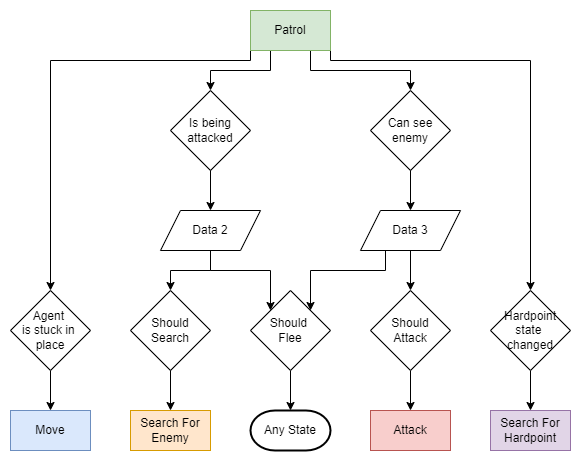

The diagram above was exported from draw.io. Its source (the exported page's mxGraphModel, read from the mxfile embedded in the PNG):
<mxGraphModel dx="868" dy="553" grid="1" gridSize="10" guides="1" tooltips="1" connect="1" arrows="1" fold="1" page="1" pageScale="1" pageWidth="850" pageHeight="1100" math="0" shadow="0">
  <root>
    <mxCell id="0" />
    <mxCell id="1" parent="0" />
    <mxCell id="Mf5qLF5awFzb58kmakeq-31" style="edgeStyle=orthogonalEdgeStyle;rounded=0;orthogonalLoop=1;jettySize=auto;html=1;exitX=0.25;exitY=1;exitDx=0;exitDy=0;entryX=0.5;entryY=0;entryDx=0;entryDy=0;" parent="1" source="CVDtPJIxAQ5w-FMLSzL4-14" target="Mf5qLF5awFzb58kmakeq-24" edge="1">
      <mxGeometry relative="1" as="geometry" />
    </mxCell>
    <mxCell id="Mf5qLF5awFzb58kmakeq-32" style="edgeStyle=orthogonalEdgeStyle;rounded=0;orthogonalLoop=1;jettySize=auto;html=1;exitX=0.75;exitY=1;exitDx=0;exitDy=0;" parent="1" source="CVDtPJIxAQ5w-FMLSzL4-14" target="Mf5qLF5awFzb58kmakeq-29" edge="1">
      <mxGeometry relative="1" as="geometry" />
    </mxCell>
    <mxCell id="Mf5qLF5awFzb58kmakeq-33" style="edgeStyle=orthogonalEdgeStyle;rounded=0;orthogonalLoop=1;jettySize=auto;html=1;exitX=1;exitY=1;exitDx=0;exitDy=0;entryX=0.5;entryY=0;entryDx=0;entryDy=0;" parent="1" source="CVDtPJIxAQ5w-FMLSzL4-14" target="Mf5qLF5awFzb58kmakeq-10" edge="1">
      <mxGeometry relative="1" as="geometry">
        <Array as="points">
          <mxPoint x="520" y="90" />
          <mxPoint x="720" y="90" />
        </Array>
      </mxGeometry>
    </mxCell>
    <mxCell id="Mf5qLF5awFzb58kmakeq-34" style="edgeStyle=orthogonalEdgeStyle;rounded=0;orthogonalLoop=1;jettySize=auto;html=1;exitX=0;exitY=1;exitDx=0;exitDy=0;" parent="1" source="CVDtPJIxAQ5w-FMLSzL4-14" target="Mf5qLF5awFzb58kmakeq-8" edge="1">
      <mxGeometry relative="1" as="geometry">
        <Array as="points">
          <mxPoint x="440" y="90" />
          <mxPoint x="240" y="90" />
        </Array>
      </mxGeometry>
    </mxCell>
    <mxCell id="CVDtPJIxAQ5w-FMLSzL4-14" value="Patrol" style="rounded=0;whiteSpace=wrap;html=1;fillColor=#d5e8d4;strokeColor=#82b366;" parent="1" vertex="1">
      <mxGeometry x="440" y="40" width="80" height="40" as="geometry" />
    </mxCell>
    <mxCell id="Mf5qLF5awFzb58kmakeq-5" value="Move" style="rounded=0;whiteSpace=wrap;html=1;fillColor=#dae8fc;strokeColor=#6c8ebf;" parent="1" vertex="1">
      <mxGeometry x="200" y="440" width="80" height="40" as="geometry" />
    </mxCell>
    <mxCell id="Mf5qLF5awFzb58kmakeq-6" value="Search For Hardpoint" style="rounded=0;whiteSpace=wrap;html=1;fillColor=#e1d5e7;strokeColor=#9673a6;" parent="1" vertex="1">
      <mxGeometry x="680" y="440" width="80" height="40" as="geometry" />
    </mxCell>
    <mxCell id="Mf5qLF5awFzb58kmakeq-7" style="edgeStyle=orthogonalEdgeStyle;rounded=0;orthogonalLoop=1;jettySize=auto;html=1;exitX=0.5;exitY=1;exitDx=0;exitDy=0;" parent="1" source="Mf5qLF5awFzb58kmakeq-8" target="Mf5qLF5awFzb58kmakeq-5" edge="1">
      <mxGeometry relative="1" as="geometry" />
    </mxCell>
    <mxCell id="Mf5qLF5awFzb58kmakeq-8" value="Agent &lt;br&gt;is stuck in &lt;br&gt;place" style="rhombus;whiteSpace=wrap;html=1;rounded=0;" parent="1" vertex="1">
      <mxGeometry x="200" y="320" width="80" height="80" as="geometry" />
    </mxCell>
    <mxCell id="Mf5qLF5awFzb58kmakeq-9" style="edgeStyle=orthogonalEdgeStyle;rounded=0;orthogonalLoop=1;jettySize=auto;html=1;exitX=0.5;exitY=1;exitDx=0;exitDy=0;entryX=0.5;entryY=0;entryDx=0;entryDy=0;" parent="1" source="Mf5qLF5awFzb58kmakeq-10" target="Mf5qLF5awFzb58kmakeq-6" edge="1">
      <mxGeometry relative="1" as="geometry" />
    </mxCell>
    <mxCell id="Mf5qLF5awFzb58kmakeq-10" value="Hardpoint state &lt;br&gt;changed" style="rhombus;whiteSpace=wrap;html=1;rounded=0;" parent="1" vertex="1">
      <mxGeometry x="680" y="320" width="80" height="80" as="geometry" />
    </mxCell>
    <mxCell id="Mf5qLF5awFzb58kmakeq-11" value="Attack" style="rounded=0;whiteSpace=wrap;html=1;fillColor=#f8cecc;strokeColor=#b85450;" parent="1" vertex="1">
      <mxGeometry x="560" y="440" width="80" height="40" as="geometry" />
    </mxCell>
    <mxCell id="Mf5qLF5awFzb58kmakeq-12" value="Search For Enemy" style="rounded=0;whiteSpace=wrap;html=1;fillColor=#ffe6cc;strokeColor=#d79b00;" parent="1" vertex="1">
      <mxGeometry x="320" y="440" width="80" height="40" as="geometry" />
    </mxCell>
    <mxCell id="Mf5qLF5awFzb58kmakeq-13" style="edgeStyle=orthogonalEdgeStyle;rounded=0;orthogonalLoop=1;jettySize=auto;html=1;exitX=0.5;exitY=1;exitDx=0;exitDy=0;entryX=0.5;entryY=0;entryDx=0;entryDy=0;" parent="1" source="Mf5qLF5awFzb58kmakeq-14" target="Mf5qLF5awFzb58kmakeq-11" edge="1">
      <mxGeometry relative="1" as="geometry" />
    </mxCell>
    <mxCell id="Mf5qLF5awFzb58kmakeq-14" value="Should&lt;br&gt;Attack" style="rhombus;whiteSpace=wrap;html=1;" parent="1" vertex="1">
      <mxGeometry x="560" y="320" width="80" height="80" as="geometry" />
    </mxCell>
    <mxCell id="Mf5qLF5awFzb58kmakeq-15" style="edgeStyle=orthogonalEdgeStyle;rounded=0;orthogonalLoop=1;jettySize=auto;html=1;exitX=0.5;exitY=1;exitDx=0;exitDy=0;entryX=0.5;entryY=0;entryDx=0;entryDy=0;" parent="1" source="Mf5qLF5awFzb58kmakeq-17" target="Mf5qLF5awFzb58kmakeq-14" edge="1">
      <mxGeometry relative="1" as="geometry" />
    </mxCell>
    <mxCell id="Mf5qLF5awFzb58kmakeq-16" style="edgeStyle=orthogonalEdgeStyle;rounded=0;orthogonalLoop=1;jettySize=auto;html=1;exitX=0.25;exitY=1;exitDx=0;exitDy=0;entryX=1;entryY=0;entryDx=0;entryDy=0;" parent="1" source="Mf5qLF5awFzb58kmakeq-17" target="Mf5qLF5awFzb58kmakeq-26" edge="1">
      <mxGeometry relative="1" as="geometry" />
    </mxCell>
    <mxCell id="Mf5qLF5awFzb58kmakeq-17" value="Data 3" style="shape=parallelogram;perimeter=parallelogramPerimeter;whiteSpace=wrap;html=1;fixedSize=1;" parent="1" vertex="1">
      <mxGeometry x="550" y="240" width="100" height="40" as="geometry" />
    </mxCell>
    <mxCell id="Mf5qLF5awFzb58kmakeq-18" style="edgeStyle=orthogonalEdgeStyle;rounded=0;orthogonalLoop=1;jettySize=auto;html=1;exitX=0.5;exitY=1;exitDx=0;exitDy=0;entryX=0.5;entryY=0;entryDx=0;entryDy=0;" parent="1" source="Mf5qLF5awFzb58kmakeq-20" target="Mf5qLF5awFzb58kmakeq-22" edge="1">
      <mxGeometry relative="1" as="geometry" />
    </mxCell>
    <mxCell id="Mf5qLF5awFzb58kmakeq-19" style="edgeStyle=orthogonalEdgeStyle;rounded=0;orthogonalLoop=1;jettySize=auto;html=1;exitX=0.5;exitY=1;exitDx=0;exitDy=0;entryX=0;entryY=0;entryDx=0;entryDy=0;" parent="1" source="Mf5qLF5awFzb58kmakeq-20" target="Mf5qLF5awFzb58kmakeq-26" edge="1">
      <mxGeometry relative="1" as="geometry" />
    </mxCell>
    <mxCell id="Mf5qLF5awFzb58kmakeq-20" value="Data 2" style="shape=parallelogram;perimeter=parallelogramPerimeter;whiteSpace=wrap;html=1;fixedSize=1;" parent="1" vertex="1">
      <mxGeometry x="350" y="240" width="100" height="40" as="geometry" />
    </mxCell>
    <mxCell id="Mf5qLF5awFzb58kmakeq-21" style="edgeStyle=orthogonalEdgeStyle;rounded=0;orthogonalLoop=1;jettySize=auto;html=1;exitX=0.5;exitY=1;exitDx=0;exitDy=0;entryX=0.5;entryY=0;entryDx=0;entryDy=0;" parent="1" source="Mf5qLF5awFzb58kmakeq-22" target="Mf5qLF5awFzb58kmakeq-12" edge="1">
      <mxGeometry relative="1" as="geometry" />
    </mxCell>
    <mxCell id="Mf5qLF5awFzb58kmakeq-22" value="Should Search" style="rhombus;whiteSpace=wrap;html=1;" parent="1" vertex="1">
      <mxGeometry x="320" y="320" width="80" height="80" as="geometry" />
    </mxCell>
    <mxCell id="Mf5qLF5awFzb58kmakeq-23" style="edgeStyle=orthogonalEdgeStyle;rounded=0;orthogonalLoop=1;jettySize=auto;html=1;exitX=0.5;exitY=1;exitDx=0;exitDy=0;entryX=0.5;entryY=0;entryDx=0;entryDy=0;" parent="1" source="Mf5qLF5awFzb58kmakeq-24" target="Mf5qLF5awFzb58kmakeq-20" edge="1">
      <mxGeometry relative="1" as="geometry" />
    </mxCell>
    <mxCell id="Mf5qLF5awFzb58kmakeq-24" value="Is being attacked" style="rhombus;whiteSpace=wrap;html=1;" parent="1" vertex="1">
      <mxGeometry x="360" y="120" width="80" height="80" as="geometry" />
    </mxCell>
    <mxCell id="Mf5qLF5awFzb58kmakeq-25" style="edgeStyle=orthogonalEdgeStyle;rounded=0;orthogonalLoop=1;jettySize=auto;html=1;exitX=0.5;exitY=1;exitDx=0;exitDy=0;entryX=0.5;entryY=0;entryDx=0;entryDy=0;entryPerimeter=0;" parent="1" source="Mf5qLF5awFzb58kmakeq-26" target="Mf5qLF5awFzb58kmakeq-27" edge="1">
      <mxGeometry relative="1" as="geometry" />
    </mxCell>
    <mxCell id="Mf5qLF5awFzb58kmakeq-26" value="Should &lt;br&gt;Flee" style="rhombus;whiteSpace=wrap;html=1;" parent="1" vertex="1">
      <mxGeometry x="440" y="320" width="80" height="80" as="geometry" />
    </mxCell>
    <mxCell id="Mf5qLF5awFzb58kmakeq-27" value="Any State" style="strokeWidth=2;html=1;shape=mxgraph.flowchart.terminator;whiteSpace=wrap;rounded=0;" parent="1" vertex="1">
      <mxGeometry x="440" y="440" width="80" height="40" as="geometry" />
    </mxCell>
    <mxCell id="Mf5qLF5awFzb58kmakeq-28" style="edgeStyle=orthogonalEdgeStyle;rounded=0;orthogonalLoop=1;jettySize=auto;html=1;exitX=0.5;exitY=1;exitDx=0;exitDy=0;entryX=0.5;entryY=0;entryDx=0;entryDy=0;" parent="1" source="Mf5qLF5awFzb58kmakeq-29" target="Mf5qLF5awFzb58kmakeq-17" edge="1">
      <mxGeometry relative="1" as="geometry" />
    </mxCell>
    <mxCell id="Mf5qLF5awFzb58kmakeq-29" value="Can see enemy" style="rhombus;whiteSpace=wrap;html=1;" parent="1" vertex="1">
      <mxGeometry x="560" y="120" width="80" height="80" as="geometry" />
    </mxCell>
  </root>
</mxGraphModel>